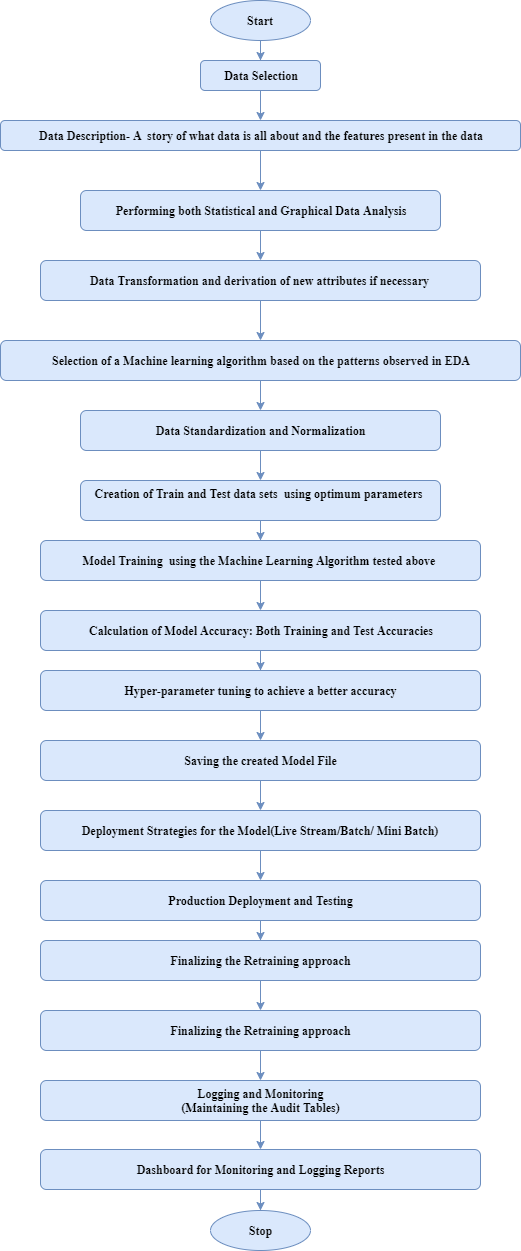

The diagram above was exported from draw.io. Its source (the exported page's mxGraphModel, read from the mxfile embedded in the PNG):
<mxGraphModel dx="1038" dy="531" grid="1" gridSize="10" guides="1" tooltips="1" connect="1" arrows="1" fold="1" page="1" pageScale="1" pageWidth="827" pageHeight="1169" math="0" shadow="0">
  <root>
    <mxCell id="0" />
    <mxCell id="1" parent="0" />
    <mxCell id="jmZpOLW9j3kdhqvgIoTK-7" value="" style="edgeStyle=orthogonalEdgeStyle;rounded=0;orthogonalLoop=1;jettySize=auto;html=1;fontStyle=1;fontFamily=Times New Roman;fillColor=#dae8fc;strokeColor=#6c8ebf;" edge="1" parent="1" source="jmZpOLW9j3kdhqvgIoTK-1" target="jmZpOLW9j3kdhqvgIoTK-3">
      <mxGeometry relative="1" as="geometry" />
    </mxCell>
    <mxCell id="jmZpOLW9j3kdhqvgIoTK-1" value="Start" style="ellipse;whiteSpace=wrap;html=1;fontStyle=1;fontFamily=Times New Roman;fillColor=#dae8fc;strokeColor=#6c8ebf;" vertex="1" parent="1">
      <mxGeometry x="330" y="20" width="100" height="40" as="geometry" />
    </mxCell>
    <mxCell id="jmZpOLW9j3kdhqvgIoTK-2" value="Stop" style="ellipse;whiteSpace=wrap;html=1;fontStyle=1;fontFamily=Times New Roman;fillColor=#dae8fc;strokeColor=#6c8ebf;" vertex="1" parent="1">
      <mxGeometry x="330" y="1230" width="100" height="40" as="geometry" />
    </mxCell>
    <mxCell id="jmZpOLW9j3kdhqvgIoTK-8" value="" style="edgeStyle=orthogonalEdgeStyle;rounded=0;orthogonalLoop=1;jettySize=auto;html=1;fontStyle=1;fontFamily=Times New Roman;fillColor=#dae8fc;strokeColor=#6c8ebf;" edge="1" parent="1" source="jmZpOLW9j3kdhqvgIoTK-3" target="jmZpOLW9j3kdhqvgIoTK-4">
      <mxGeometry relative="1" as="geometry" />
    </mxCell>
    <mxCell id="jmZpOLW9j3kdhqvgIoTK-3" value="Data Selection" style="rounded=1;whiteSpace=wrap;html=1;fontStyle=1;fontFamily=Times New Roman;fillColor=#dae8fc;strokeColor=#6c8ebf;" vertex="1" parent="1">
      <mxGeometry x="320" y="80" width="120" height="30" as="geometry" />
    </mxCell>
    <mxCell id="jmZpOLW9j3kdhqvgIoTK-9" value="" style="edgeStyle=orthogonalEdgeStyle;rounded=0;orthogonalLoop=1;jettySize=auto;html=1;fontStyle=1;fontFamily=Times New Roman;fillColor=#dae8fc;strokeColor=#6c8ebf;" edge="1" parent="1" source="jmZpOLW9j3kdhqvgIoTK-4" target="jmZpOLW9j3kdhqvgIoTK-5">
      <mxGeometry relative="1" as="geometry" />
    </mxCell>
    <mxCell id="jmZpOLW9j3kdhqvgIoTK-4" value="Data Description- A&amp;nbsp; story of what data is all about and the features present in the data" style="rounded=1;whiteSpace=wrap;html=1;fontStyle=1;fontFamily=Times New Roman;fillColor=#dae8fc;strokeColor=#6c8ebf;" vertex="1" parent="1">
      <mxGeometry x="120" y="140" width="520" height="30" as="geometry" />
    </mxCell>
    <mxCell id="jmZpOLW9j3kdhqvgIoTK-10" value="" style="edgeStyle=orthogonalEdgeStyle;rounded=0;orthogonalLoop=1;jettySize=auto;html=1;fontStyle=1;fontFamily=Times New Roman;fillColor=#dae8fc;strokeColor=#6c8ebf;" edge="1" parent="1" source="jmZpOLW9j3kdhqvgIoTK-5" target="jmZpOLW9j3kdhqvgIoTK-6">
      <mxGeometry relative="1" as="geometry" />
    </mxCell>
    <mxCell id="jmZpOLW9j3kdhqvgIoTK-5" value="Performing both Statistical and Graphical Data Analysis" style="rounded=1;whiteSpace=wrap;html=1;fontStyle=1;fontFamily=Times New Roman;fillColor=#dae8fc;strokeColor=#6c8ebf;" vertex="1" parent="1">
      <mxGeometry x="200" y="210" width="360" height="40" as="geometry" />
    </mxCell>
    <mxCell id="jmZpOLW9j3kdhqvgIoTK-12" value="" style="edgeStyle=orthogonalEdgeStyle;rounded=0;orthogonalLoop=1;jettySize=auto;html=1;fontStyle=1;fontFamily=Times New Roman;fillColor=#dae8fc;strokeColor=#6c8ebf;" edge="1" parent="1" source="jmZpOLW9j3kdhqvgIoTK-6" target="jmZpOLW9j3kdhqvgIoTK-11">
      <mxGeometry relative="1" as="geometry" />
    </mxCell>
    <mxCell id="jmZpOLW9j3kdhqvgIoTK-6" value="Data Transformation and derivation of new attributes if necessary&amp;nbsp;" style="rounded=1;whiteSpace=wrap;html=1;fontStyle=1;fontFamily=Times New Roman;fillColor=#dae8fc;strokeColor=#6c8ebf;" vertex="1" parent="1">
      <mxGeometry x="160" y="280" width="440" height="40" as="geometry" />
    </mxCell>
    <mxCell id="jmZpOLW9j3kdhqvgIoTK-11" value="Selection of a Machine learning algorithm based on the patterns observed in EDA" style="rounded=1;whiteSpace=wrap;html=1;fontStyle=1;fontFamily=Times New Roman;fillColor=#dae8fc;strokeColor=#6c8ebf;" vertex="1" parent="1">
      <mxGeometry x="120" y="360" width="520" height="40" as="geometry" />
    </mxCell>
    <mxCell id="jmZpOLW9j3kdhqvgIoTK-21" value="" style="edgeStyle=orthogonalEdgeStyle;rounded=0;orthogonalLoop=1;jettySize=auto;html=1;fontStyle=1;fontFamily=Times New Roman;fillColor=#dae8fc;strokeColor=#6c8ebf;" edge="1" parent="1" source="jmZpOLW9j3kdhqvgIoTK-13">
      <mxGeometry relative="1" as="geometry">
        <mxPoint x="380" y="500" as="targetPoint" />
      </mxGeometry>
    </mxCell>
    <mxCell id="jmZpOLW9j3kdhqvgIoTK-13" value="Data Standardization and Normalization" style="rounded=1;whiteSpace=wrap;html=1;fontStyle=1;fontFamily=Times New Roman;fillColor=#dae8fc;strokeColor=#6c8ebf;" vertex="1" parent="1">
      <mxGeometry x="200" y="430" width="360" height="40" as="geometry" />
    </mxCell>
    <mxCell id="jmZpOLW9j3kdhqvgIoTK-19" value="" style="endArrow=classic;html=1;exitX=0.5;exitY=1;exitDx=0;exitDy=0;entryX=0.5;entryY=0;entryDx=0;entryDy=0;fontStyle=1;fontFamily=Times New Roman;fillColor=#dae8fc;strokeColor=#6c8ebf;" edge="1" parent="1" source="jmZpOLW9j3kdhqvgIoTK-11" target="jmZpOLW9j3kdhqvgIoTK-13">
      <mxGeometry width="50" height="50" relative="1" as="geometry">
        <mxPoint x="120" y="670" as="sourcePoint" />
        <mxPoint x="170" y="620" as="targetPoint" />
      </mxGeometry>
    </mxCell>
    <mxCell id="jmZpOLW9j3kdhqvgIoTK-25" value="" style="edgeStyle=orthogonalEdgeStyle;rounded=0;orthogonalLoop=1;jettySize=auto;html=1;fontStyle=1;fontFamily=Times New Roman;fillColor=#dae8fc;strokeColor=#6c8ebf;" edge="1" parent="1" source="jmZpOLW9j3kdhqvgIoTK-20">
      <mxGeometry relative="1" as="geometry">
        <mxPoint x="380" y="560" as="targetPoint" />
      </mxGeometry>
    </mxCell>
    <mxCell id="jmZpOLW9j3kdhqvgIoTK-20" value="Creation of Train and Test data sets&amp;nbsp; using optimum parameters&amp;nbsp;" style="rounded=1;whiteSpace=wrap;html=1;fontStyle=1;fontFamily=Times New Roman;fillColor=#dae8fc;strokeColor=#6c8ebf;" vertex="1" parent="1">
      <mxGeometry x="200" y="500" width="360" height="40" as="geometry" />
    </mxCell>
    <mxCell id="jmZpOLW9j3kdhqvgIoTK-28" value="" style="edgeStyle=orthogonalEdgeStyle;rounded=0;orthogonalLoop=1;jettySize=auto;html=1;fontStyle=1;fontFamily=Times New Roman;fillColor=#dae8fc;strokeColor=#6c8ebf;" edge="1" parent="1" source="jmZpOLW9j3kdhqvgIoTK-22" target="jmZpOLW9j3kdhqvgIoTK-27">
      <mxGeometry relative="1" as="geometry" />
    </mxCell>
    <mxCell id="jmZpOLW9j3kdhqvgIoTK-22" value="Model Training&amp;nbsp; using the Machine Learning Algorithm tested above&amp;nbsp;" style="rounded=1;whiteSpace=wrap;html=1;fontStyle=1;fontFamily=Times New Roman;fillColor=#dae8fc;strokeColor=#6c8ebf;" vertex="1" parent="1">
      <mxGeometry x="160" y="560" width="440" height="40" as="geometry" />
    </mxCell>
    <mxCell id="jmZpOLW9j3kdhqvgIoTK-30" value="" style="edgeStyle=orthogonalEdgeStyle;rounded=0;orthogonalLoop=1;jettySize=auto;html=1;fontStyle=1;fontFamily=Times New Roman;fillColor=#dae8fc;strokeColor=#6c8ebf;" edge="1" parent="1" source="jmZpOLW9j3kdhqvgIoTK-27" target="jmZpOLW9j3kdhqvgIoTK-29">
      <mxGeometry relative="1" as="geometry" />
    </mxCell>
    <mxCell id="jmZpOLW9j3kdhqvgIoTK-27" value="Calculation of Model Accuracy: Both Training and Test Accuracies" style="rounded=1;whiteSpace=wrap;html=1;fontStyle=1;fontFamily=Times New Roman;fillColor=#dae8fc;strokeColor=#6c8ebf;" vertex="1" parent="1">
      <mxGeometry x="160" y="630" width="440" height="40" as="geometry" />
    </mxCell>
    <mxCell id="jmZpOLW9j3kdhqvgIoTK-32" value="" style="edgeStyle=orthogonalEdgeStyle;rounded=0;orthogonalLoop=1;jettySize=auto;html=1;fontStyle=1;fontFamily=Times New Roman;fillColor=#dae8fc;strokeColor=#6c8ebf;" edge="1" parent="1" source="jmZpOLW9j3kdhqvgIoTK-29" target="jmZpOLW9j3kdhqvgIoTK-31">
      <mxGeometry relative="1" as="geometry" />
    </mxCell>
    <mxCell id="jmZpOLW9j3kdhqvgIoTK-29" value="Hyper-parameter tuning to achieve a better accuracy" style="rounded=1;whiteSpace=wrap;html=1;fontStyle=1;fontFamily=Times New Roman;fillColor=#dae8fc;strokeColor=#6c8ebf;" vertex="1" parent="1">
      <mxGeometry x="160" y="690" width="440" height="40" as="geometry" />
    </mxCell>
    <mxCell id="jmZpOLW9j3kdhqvgIoTK-34" value="" style="edgeStyle=orthogonalEdgeStyle;rounded=0;orthogonalLoop=1;jettySize=auto;html=1;fontStyle=1;fontFamily=Times New Roman;fillColor=#dae8fc;strokeColor=#6c8ebf;" edge="1" parent="1" source="jmZpOLW9j3kdhqvgIoTK-31" target="jmZpOLW9j3kdhqvgIoTK-33">
      <mxGeometry relative="1" as="geometry" />
    </mxCell>
    <mxCell id="jmZpOLW9j3kdhqvgIoTK-31" value="Saving the created Model File" style="rounded=1;whiteSpace=wrap;html=1;fontStyle=1;fontFamily=Times New Roman;fillColor=#dae8fc;strokeColor=#6c8ebf;" vertex="1" parent="1">
      <mxGeometry x="160" y="760" width="440" height="40" as="geometry" />
    </mxCell>
    <mxCell id="jmZpOLW9j3kdhqvgIoTK-36" value="" style="edgeStyle=orthogonalEdgeStyle;rounded=0;orthogonalLoop=1;jettySize=auto;html=1;fontStyle=1;fontFamily=Times New Roman;fillColor=#dae8fc;strokeColor=#6c8ebf;" edge="1" parent="1" source="jmZpOLW9j3kdhqvgIoTK-33" target="jmZpOLW9j3kdhqvgIoTK-35">
      <mxGeometry relative="1" as="geometry" />
    </mxCell>
    <mxCell id="jmZpOLW9j3kdhqvgIoTK-33" value="Deployment Strategies for the Model(Live Stream/Batch/ Mini Batch)" style="rounded=1;whiteSpace=wrap;html=1;fontStyle=1;fontFamily=Times New Roman;fillColor=#dae8fc;strokeColor=#6c8ebf;" vertex="1" parent="1">
      <mxGeometry x="160" y="830" width="440" height="40" as="geometry" />
    </mxCell>
    <mxCell id="jmZpOLW9j3kdhqvgIoTK-38" value="" style="edgeStyle=orthogonalEdgeStyle;rounded=0;orthogonalLoop=1;jettySize=auto;html=1;fontStyle=1;fontFamily=Times New Roman;fillColor=#dae8fc;strokeColor=#6c8ebf;" edge="1" parent="1" source="jmZpOLW9j3kdhqvgIoTK-35" target="jmZpOLW9j3kdhqvgIoTK-37">
      <mxGeometry relative="1" as="geometry" />
    </mxCell>
    <mxCell id="jmZpOLW9j3kdhqvgIoTK-35" value="Production Deployment and Testing" style="rounded=1;whiteSpace=wrap;html=1;fontStyle=1;fontFamily=Times New Roman;fillColor=#dae8fc;strokeColor=#6c8ebf;" vertex="1" parent="1">
      <mxGeometry x="160" y="900" width="440" height="40" as="geometry" />
    </mxCell>
    <mxCell id="jmZpOLW9j3kdhqvgIoTK-41" value="" style="edgeStyle=orthogonalEdgeStyle;rounded=0;orthogonalLoop=1;jettySize=auto;html=1;fontStyle=1;fontFamily=Times New Roman;fillColor=#dae8fc;strokeColor=#6c8ebf;" edge="1" parent="1" source="jmZpOLW9j3kdhqvgIoTK-37" target="jmZpOLW9j3kdhqvgIoTK-40">
      <mxGeometry relative="1" as="geometry" />
    </mxCell>
    <mxCell id="jmZpOLW9j3kdhqvgIoTK-37" value="Finalizing the Retraining approach" style="rounded=1;whiteSpace=wrap;html=1;fontStyle=1;fontFamily=Times New Roman;fillColor=#dae8fc;strokeColor=#6c8ebf;" vertex="1" parent="1">
      <mxGeometry x="160" y="960" width="440" height="40" as="geometry" />
    </mxCell>
    <mxCell id="jmZpOLW9j3kdhqvgIoTK-43" value="" style="edgeStyle=orthogonalEdgeStyle;rounded=0;orthogonalLoop=1;jettySize=auto;html=1;fontStyle=1;fontFamily=Times New Roman;fillColor=#dae8fc;strokeColor=#6c8ebf;" edge="1" parent="1" source="jmZpOLW9j3kdhqvgIoTK-40" target="jmZpOLW9j3kdhqvgIoTK-42">
      <mxGeometry relative="1" as="geometry" />
    </mxCell>
    <mxCell id="jmZpOLW9j3kdhqvgIoTK-40" value="Finalizing the Retraining approach" style="rounded=1;whiteSpace=wrap;html=1;fontStyle=1;fontFamily=Times New Roman;fillColor=#dae8fc;strokeColor=#6c8ebf;" vertex="1" parent="1">
      <mxGeometry x="160" y="1030" width="440" height="40" as="geometry" />
    </mxCell>
    <mxCell id="jmZpOLW9j3kdhqvgIoTK-45" value="" style="edgeStyle=orthogonalEdgeStyle;rounded=0;orthogonalLoop=1;jettySize=auto;html=1;fontStyle=1;fontFamily=Times New Roman;fillColor=#dae8fc;strokeColor=#6c8ebf;" edge="1" parent="1" source="jmZpOLW9j3kdhqvgIoTK-42" target="jmZpOLW9j3kdhqvgIoTK-44">
      <mxGeometry relative="1" as="geometry" />
    </mxCell>
    <mxCell id="jmZpOLW9j3kdhqvgIoTK-42" value="Logging and Monitoring&lt;br&gt;(Maintaining the Audit Tables)" style="rounded=1;whiteSpace=wrap;html=1;fontStyle=1;fontFamily=Times New Roman;fillColor=#dae8fc;strokeColor=#6c8ebf;" vertex="1" parent="1">
      <mxGeometry x="160" y="1100" width="440" height="40" as="geometry" />
    </mxCell>
    <mxCell id="jmZpOLW9j3kdhqvgIoTK-49" value="" style="edgeStyle=orthogonalEdgeStyle;rounded=0;orthogonalLoop=1;jettySize=auto;html=1;fontStyle=1;fontFamily=Times New Roman;fillColor=#dae8fc;strokeColor=#6c8ebf;" edge="1" parent="1" source="jmZpOLW9j3kdhqvgIoTK-44">
      <mxGeometry relative="1" as="geometry">
        <mxPoint x="380" y="1230" as="targetPoint" />
      </mxGeometry>
    </mxCell>
    <mxCell id="jmZpOLW9j3kdhqvgIoTK-44" value="Dashboard for Monitoring and Logging Reports" style="rounded=1;whiteSpace=wrap;html=1;fontStyle=1;fontFamily=Times New Roman;fillColor=#dae8fc;strokeColor=#6c8ebf;" vertex="1" parent="1">
      <mxGeometry x="160" y="1169" width="440" height="40" as="geometry" />
    </mxCell>
  </root>
</mxGraphModel>